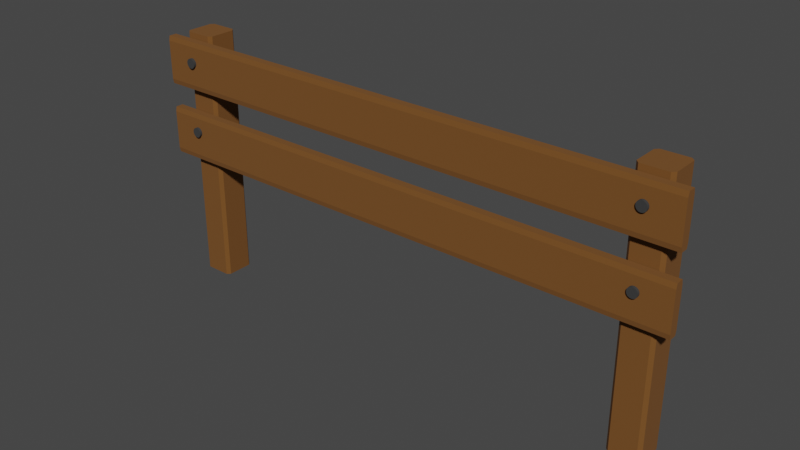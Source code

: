# Source: Fence.blend  (saved by Blender 3.2.14; exported with 4.5.12 LTS)
import bpy
from mathutils import Matrix  # noqa: F401  (used for matrix-valued properties, if any)

bpy.ops.wm.read_factory_settings(use_empty=True)
scene = bpy.context.scene
scene.name = 'Scene'

# ---- collections
col_collection = bpy.data.collections.new('Collection'); scene.collection.children.link(col_collection)

# ---- materials (node trees are filled in below, after node groups)
mat_wood = bpy.data.materials.new('Wood')
mat_wood.use_transparent_shadow = False
mat_nails = bpy.data.materials.new('Nails')
mat_nails.alpha_threshold = 0.0
mat_nails.use_transparent_shadow = False
mat_nails.line_color = (0.0, 0.0, 0.0, 1.0)

# ---- material node trees
mat_wood.use_nodes = True; mat_wood.node_tree.nodes.clear()
_N = mat_wood.node_tree.nodes; _L = mat_wood.node_tree.links
n0 = _N.new('ShaderNodeBsdfPrincipled'); n0.name = 'Principled BSDF'; n0.location = (10, 300)
n0.distribution = 'GGX'
n0.subsurface_method = 'RANDOM_WALK_SKIN'
n0.inputs[0].default_value = (0.1758, 0.06944, 0.01253, 1.0)
n0.inputs[2].default_value = 1.0
n0.inputs[3].default_value = 1.45
n0.inputs[27].default_value = (0.0, 0.0, 0.0, 1.0)
n0.inputs[28].default_value = 1.0
n1 = _N.new('ShaderNodeOutputMaterial'); n1.name = 'Material Output'; n1.location = (300, 300)
_L.new(n0.outputs[0], n1.inputs[0])
n1.is_active_output = True
mat_nails.use_nodes = True; mat_nails.node_tree.nodes.clear()
_N = mat_nails.node_tree.nodes; _L = mat_nails.node_tree.links
n0 = _N.new('ShaderNodeOutputMaterial'); n0.name = 'Material Output'; n0.location = (300, 300)
n1 = _N.new('ShaderNodeBsdfPrincipled'); n1.name = 'Principled BSDF'; n1.location = (10, 300)
n1.distribution = 'GGX'
n1.subsurface_method = 'RANDOM_WALK_SKIN'
n1.inputs[0].default_value = (0.03741, 0.03741, 0.03741, 1.0)
n1.inputs[2].default_value = 1.0
n1.inputs[3].default_value = 1.45
n1.inputs[27].default_value = (0.0, 0.0, 0.0, 1.0)
n1.inputs[28].default_value = 1.0
_L.new(n1.outputs[0], n0.inputs[0])
n0.is_active_output = True

# ---- world
world_world = bpy.data.worlds.new('World'); scene.world = world_world
world_world.use_nodes = True; world_world.node_tree.nodes.clear()
_N = world_world.node_tree.nodes; _L = world_world.node_tree.links
n0 = _N.new('ShaderNodeOutputWorld'); n0.name = 'World Output'; n0.location = (300, 300)
n1 = _N.new('ShaderNodeBackground'); n1.name = 'Background'; n1.location = (10, 300)
n1.inputs[0].default_value = (0.05088, 0.05088, 0.05088, 1.0)
_L.new(n1.outputs[0], n0.inputs[0])
n0.is_active_output = True
world_world.color = (0.05088, 0.05088, 0.05088)
world_world.use_sun_shadow = False
world_world.sun_shadow_jitter_overblur = 0.0

# ---- meshes
me_cube_001 = bpy.data.meshes.new('Cube.001')
me_cube_001.from_pydata([(-1.6, -2.0, -16.0), (-2.0, -1.6, -16.0), (-2.0, -1.6, 16.0), (-1.6, -2.0, 16.0), (-2.0, 1.6, -16.0), (-1.6, 2.0, -16.0), (-1.6, 2.0, 16.0), (-2.0, 1.6, 16.0), (2.0, -1.6, -16.0), (1.6, -2.0, -16.0), (1.6, -2.0, 16.0), (2.0, -1.6, 16.0), (1.6, 2.0, -16.0), (2.0, 1.6, -16.0), (2.0, 1.6, 16.0), (1.6, 2.0, 16.0)], [], [(9, 10, 3, 0), (13, 14, 11, 8), (14, 15, 6, 7, 2, 3, 10, 11), (1, 2, 7, 4), (5, 6, 15, 12), (0, 3, 2, 1), (6, 5, 4, 7), (14, 13, 12, 15), (10, 9, 8, 11), (4, 5, 12, 13, 8, 9, 0, 1)])
_uv = me_cube_001.uv_layers.new(name='UVMap')
_uv.uv.foreach_set('vector', [0.375, 0.775, 0.625, 0.775, 0.625, 0.975, 0.375, 0.975, 0.375, 0.525, 0.625, 0.525, 0.625, 0.725, 0.375, 0.725, 0.625, 0.525, 0.65, 0.5, 0.85, 0.5, 0.875, 0.525, 0.875, 0.725, 0.85, 0.75, 0.65, 0.75, 0.625, 0.725, 0.375, 0.025, 0.625, 0.025, 0.625, 0.225, 0.375, 0.225, 0.375, 0.275, 0.625, 0.275, 0.625, 0.475, 0.375, 0.475, 0.375, 0.0, 0.625, 0.0, 0.625, 0.025, 0.375, 0.025, 0.625, 0.275, 0.375, 0.275, 0.375, 0.225, 0.625, 0.225, 0.625, 0.525, 0.375, 0.525, 0.375, 0.475, 0.625, 0.475, 0.625, 0.775, 0.375, 0.775, 0.375, 0.725, 0.625, 0.725, 0.125, 0.525, 0.15, 0.5, 0.35, 0.5, 0.375, 0.525, 0.375, 0.725, 0.35, 0.75, 0.15, 0.75, 0.125, 0.725])
me_cube_001.materials.append(mat_wood)
me_cube_001.update()
me_cube_002 = bpy.data.meshes.new('Cube.002')
me_cube_002.from_pydata([(-1.6, -2.0, -16.0), (-2.0, -1.6, -16.0), (-2.0, -1.6, 16.0), (-1.6, -2.0, 16.0), (-2.0, 1.6, -16.0), (-1.6, 2.0, -16.0), (-1.6, 2.0, 16.0), (-2.0, 1.6, 16.0), (2.0, -1.6, -16.0), (1.6, -2.0, -16.0), (1.6, -2.0, 16.0), (2.0, -1.6, 16.0), (1.6, 2.0, -16.0), (2.0, 1.6, -16.0), (2.0, 1.6, 16.0), (1.6, 2.0, 16.0)], [], [(9, 10, 3, 0), (13, 14, 11, 8), (14, 15, 6, 7, 2, 3, 10, 11), (1, 2, 7, 4), (5, 6, 15, 12), (0, 3, 2, 1), (6, 5, 4, 7), (14, 13, 12, 15), (10, 9, 8, 11), (4, 5, 12, 13, 8, 9, 0, 1)])
_uv = me_cube_002.uv_layers.new(name='UVMap')
_uv.uv.foreach_set('vector', [0.375, 0.775, 0.625, 0.775, 0.625, 0.975, 0.375, 0.975, 0.375, 0.525, 0.625, 0.525, 0.625, 0.725, 0.375, 0.725, 0.625, 0.525, 0.65, 0.5, 0.85, 0.5, 0.875, 0.525, 0.875, 0.725, 0.85, 0.75, 0.65, 0.75, 0.625, 0.725, 0.375, 0.025, 0.625, 0.025, 0.625, 0.225, 0.375, 0.225, 0.375, 0.275, 0.625, 0.275, 0.625, 0.475, 0.375, 0.475, 0.375, 0.0, 0.625, 0.0, 0.625, 0.025, 0.375, 0.025, 0.625, 0.275, 0.375, 0.275, 0.375, 0.225, 0.625, 0.225, 0.625, 0.525, 0.375, 0.525, 0.375, 0.475, 0.625, 0.475, 0.625, 0.775, 0.375, 0.775, 0.375, 0.725, 0.625, 0.725, 0.125, 0.525, 0.15, 0.5, 0.35, 0.5, 0.375, 0.525, 0.375, 0.725, 0.35, 0.75, 0.15, 0.75, 0.125, 0.725])
me_cube_002.materials.append(mat_wood)
me_cube_002.update()
me_cube_003 = bpy.data.meshes.new('Cube.003')
me_cube_003.from_pydata([(-34.0, -0.6, 2.4), (-34.0, -0.48, 3.0), (34.0, -0.48, 3.0), (34.0, -0.6, 2.4), (-34.0, 0.48, 3.0), (-34.0, 0.6, 2.4), (34.0, 0.6, 2.4), (34.0, 0.48, 3.0), (-34.0, -0.48, -3.0), (-34.0, -0.6, -2.4), (34.0, -0.6, -2.4), (34.0, -0.48, -3.0), (-34.0, 0.6, -2.4), (-34.0, 0.48, -3.0), (34.0, 0.48, -3.0), (34.0, 0.6, -2.4)], [], [(9, 10, 3, 0), (13, 14, 11, 8), (14, 15, 6, 7, 2, 3, 10, 11), (1, 2, 7, 4), (5, 6, 15, 12), (0, 3, 2, 1), (6, 5, 4, 7), (14, 13, 12, 15), (10, 9, 8, 11), (4, 5, 12, 13, 8, 9, 0, 1)])
_uv = me_cube_003.uv_layers.new(name='UVMap')
_uv.uv.foreach_set('vector', [0.375, 0.775, 0.625, 0.775, 0.625, 0.975, 0.375, 0.975, 0.375, 0.525, 0.625, 0.525, 0.625, 0.725, 0.375, 0.725, 0.625, 0.525, 0.65, 0.5, 0.85, 0.5, 0.875, 0.525, 0.875, 0.725, 0.85, 0.75, 0.65, 0.75, 0.625, 0.725, 0.375, 0.025, 0.625, 0.025, 0.625, 0.225, 0.375, 0.225, 0.375, 0.275, 0.625, 0.275, 0.625, 0.475, 0.375, 0.475, 0.375, 0.0, 0.625, 0.0, 0.625, 0.025, 0.375, 0.025, 0.625, 0.275, 0.375, 0.275, 0.375, 0.225, 0.625, 0.225, 0.625, 0.525, 0.375, 0.525, 0.375, 0.475, 0.625, 0.475, 0.625, 0.775, 0.375, 0.775, 0.375, 0.725, 0.625, 0.725, 0.125, 0.525, 0.15, 0.5, 0.35, 0.5, 0.375, 0.525, 0.375, 0.725, 0.35, 0.75, 0.15, 0.75, 0.125, 0.725])
me_cube_003.materials.append(mat_wood)
me_cube_003.update()
me_cube_004 = bpy.data.meshes.new('Cube.004')
me_cube_004.from_pydata([(-34.0, -0.6, 2.4), (-34.0, -0.48, 3.0), (34.0, -0.48, 3.0), (34.0, -0.6, 2.4), (-34.0, 0.48, 3.0), (-34.0, 0.6, 2.4), (34.0, 0.6, 2.4), (34.0, 0.48, 3.0), (-34.0, -0.48, -3.0), (-34.0, -0.6, -2.4), (34.0, -0.6, -2.4), (34.0, -0.48, -3.0), (-34.0, 0.6, -2.4), (-34.0, 0.48, -3.0), (34.0, 0.48, -3.0), (34.0, 0.6, -2.4), (-30.63, -0.6, 2.4), (-29.14, -0.6, 2.4), (6.8, -0.6, 2.4), (20.4, -0.6, 2.4), (20.4, -0.6, -2.4), (6.8, -0.6, -2.4), (-29.14, -0.6, -2.4), (-30.63, -0.6, -2.4)], [], [(20, 10, 3, 19), (13, 14, 11, 8), (14, 15, 6, 7, 2, 3, 10, 11), (1, 2, 7, 4), (5, 6, 15, 12), (0, 16, 17, 18, 19, 3, 2, 1), (6, 5, 4, 7), (14, 13, 12, 15), (10, 20, 21, 22, 23, 9, 8, 11), (4, 5, 12, 13, 8, 9, 0, 1), (9, 23, 16, 0), (23, 22, 17, 16), (22, 21, 18, 17), (21, 20, 19, 18)])
_uv = me_cube_004.uv_layers.new(name='UVMap')
_uv.uv.foreach_set('vector', [0.575, 0.775, 0.625, 0.775, 0.625, 0.975, 0.575, 0.975, 0.375, 0.525, 0.625, 0.525, 0.625, 0.725, 0.375, 0.725, 0.625, 0.525, 0.65, 0.5, 0.85, 0.5, 0.875, 0.525, 0.875, 0.725, 0.85, 0.75, 0.65, 0.75, 0.625, 0.725, 0.375, 0.025, 0.625, 0.025, 0.625, 0.225, 0.375, 0.225, 0.375, 0.275, 0.625, 0.275, 0.625, 0.475, 0.375, 0.475, 0.375, 0.0, 0.3874, 0.0, 0.3929, 0.0, 0.525, 0.0, 0.575, 0.0, 0.625, 0.0, 0.625, 0.025, 0.375, 0.025, 0.625, 0.275, 0.375, 0.275, 0.375, 0.225, 0.625, 0.225, 0.625, 0.525, 0.375, 0.525, 0.375, 0.475, 0.625, 0.475, 0.625, 0.775, 0.575, 0.775, 0.525, 0.775, 0.3929, 0.775, 0.3874, 0.775, 0.375, 0.775, 0.375, 0.725, 0.625, 0.725, 0.125, 0.525, 0.15, 0.5, 0.35, 0.5, 0.375, 0.525, 0.375, 0.725, 0.35, 0.75, 0.15, 0.75, 0.125, 0.725, 0.375, 0.775, 0.3874, 0.775, 0.3874, 0.975, 0.375, 0.975, 0.3874, 0.775, 0.3929, 0.775, 0.3929, 0.975, 0.3874, 0.975, 0.3929, 0.775, 0.525, 0.775, 0.525, 0.975, 0.3929, 0.975, 0.525, 0.775, 0.575, 0.775, 0.575, 0.975, 0.525, 0.975])
me_cube_004.materials.append(mat_wood)
me_cube_004.update()
me_cylinder = bpy.data.meshes.new('Cylinder')
me_cylinder.from_pydata([(-1.762e-18, 0.6113, 0.6113), (2.732e-16, -0.6113, 0.6113), (0.1192, 0.6113, 0.5995), (0.1192, -0.6113, 0.5995), (0.2339, 0.6113, 0.5647), (0.2339, -0.6113, 0.5647), (0.3396, 0.6113, 0.5082), (0.3396, -0.6113, 0.5082), (0.4322, 0.6113, 0.4322), (0.4322, -0.6113, 0.4322), (0.5082, 0.6113, 0.3396), (0.5082, -0.6113, 0.3396), (0.5647, 0.6113, 0.2339), (0.5647, -0.6113, 0.2339), (0.5995, 0.6113, 0.1192), (0.5995, -0.6113, 0.1192), (0.6113, 0.6113, 0.0), (0.6113, -0.6113, -5.344e-08), (0.5995, 0.6113, -0.1192), (0.5995, -0.6113, -0.1192), (0.5647, 0.6113, -0.2339), (0.5647, -0.6113, -0.2339), (0.5082, 0.6113, -0.3396), (0.5082, -0.6113, -0.3396), (0.4322, 0.6113, -0.4322), (0.4322, -0.6113, -0.4322), (0.3396, 0.6113, -0.5082), (0.3396, -0.6113, -0.5082), (0.2339, 0.6113, -0.5647), (0.2339, -0.6113, -0.5647), (0.1192, 0.6113, -0.5995), (0.1192, -0.6113, -0.5995), (-5.344e-08, 0.6113, -0.6113), (-5.344e-08, -0.6113, -0.6113), (-0.1192, 0.6113, -0.5995), (-0.1192, -0.6113, -0.5995), (-0.2339, 0.6113, -0.5647), (-0.2339, -0.6113, -0.5647), (-0.3396, 0.6113, -0.5082), (-0.3396, -0.6113, -0.5082), (-0.4322, 0.6113, -0.4322), (-0.4322, -0.6113, -0.4322), (-0.5082, 0.6113, -0.3396), (-0.5082, -0.6113, -0.3396), (-0.5647, 0.6113, -0.2339), (-0.5647, -0.6113, -0.2339), (-0.5995, 0.6113, -0.1192), (-0.5995, -0.6113, -0.1192), (-0.6113, 0.6113, 3.401e-08), (-0.6113, -0.6113, -1.943e-08), (-0.5995, 0.6113, 0.1192), (-0.5995, -0.6113, 0.1192), (-0.5647, 0.6113, 0.2339), (-0.5647, -0.6113, 0.2339), (-0.5082, 0.6113, 0.3396), (-0.5082, -0.6113, 0.3396), (-0.4322, 0.6113, 0.4322), (-0.4322, -0.6113, 0.4322), (-0.3396, 0.6113, 0.5082), (-0.3396, -0.6113, 0.5082), (-0.2339, 0.6113, 0.5647), (-0.2339, -0.6113, 0.5647), (-0.1192, 0.6113, 0.5995), (-0.1192, -0.6113, 0.5995)], [], [(0, 1, 3, 2), (2, 3, 5, 4), (4, 5, 7, 6), (6, 7, 9, 8), (8, 9, 11, 10), (10, 11, 13, 12), (12, 13, 15, 14), (14, 15, 17, 16), (16, 17, 19, 18), (18, 19, 21, 20), (20, 21, 23, 22), (22, 23, 25, 24), (24, 25, 27, 26), (26, 27, 29, 28), (28, 29, 31, 30), (30, 31, 33, 32), (32, 33, 35, 34), (34, 35, 37, 36), (36, 37, 39, 38), (38, 39, 41, 40), (40, 41, 43, 42), (42, 43, 45, 44), (44, 45, 47, 46), (46, 47, 49, 48), (48, 49, 51, 50), (50, 51, 53, 52), (52, 53, 55, 54), (54, 55, 57, 56), (56, 57, 59, 58), (58, 59, 61, 60), (3, 1, 63, 61, 59, 57, 55, 53, 51, 49, 47, 45, 43, 41, 39, 37, 35, 33, 31, 29, 27, 25, 23, 21, 19, 17, 15, 13, 11, 9, 7, 5), (60, 61, 63, 62), (62, 63, 1, 0), (0, 2, 4, 6, 8, 10, 12, 14, 16, 18, 20, 22, 24, 26, 28, 30, 32, 34, 36, 38, 40, 42, 44, 46, 48, 50, 52, 54, 56, 58, 60, 62)])
_uv = me_cylinder.uv_layers.new(name='UVMap')
_uv.uv.foreach_set('vector', [1.0, 0.5, 1.0, 1.0, 0.9688, 1.0, 0.9688, 0.5, 0.9688, 0.5, 0.9688, 1.0, 0.9375, 1.0, 0.9375, 0.5, 0.9375, 0.5, 0.9375, 1.0, 0.9062, 1.0, 0.9062, 0.5, 0.9062, 0.5, 0.9062, 1.0, 0.875, 1.0, 0.875, 0.5, 0.875, 0.5, 0.875, 1.0, 0.8438, 1.0, 0.8438, 0.5, 0.8438, 0.5, 0.8438, 1.0, 0.8125, 1.0, 0.8125, 0.5, 0.8125, 0.5, 0.8125, 1.0, 0.7812, 1.0, 0.7812, 0.5, 0.7812, 0.5, 0.7812, 1.0, 0.75, 1.0, 0.75, 0.5, 0.75, 0.5, 0.75, 1.0, 0.7188, 1.0, 0.7188, 0.5, 0.7188, 0.5, 0.7188, 1.0, 0.6875, 1.0, 0.6875, 0.5, 0.6875, 0.5, 0.6875, 1.0, 0.6562, 1.0, 0.6562, 0.5, 0.6562, 0.5, 0.6562, 1.0, 0.625, 1.0, 0.625, 0.5, 0.625, 0.5, 0.625, 1.0, 0.5938, 1.0, 0.5938, 0.5, 0.5938, 0.5, 0.5938, 1.0, 0.5625, 1.0, 0.5625, 0.5, 0.5625, 0.5, 0.5625, 1.0, 0.5312, 1.0, 0.5312, 0.5, 0.5312, 0.5, 0.5312, 1.0, 0.5, 1.0, 0.5, 0.5, 0.5, 0.5, 0.5, 1.0, 0.4688, 1.0, 0.4688, 0.5, 0.4688, 0.5, 0.4688, 1.0, 0.4375, 1.0, 0.4375, 0.5, 0.4375, 0.5, 0.4375, 1.0, 0.4062, 1.0, 0.4062, 0.5, 0.4062, 0.5, 0.4062, 1.0, 0.375, 1.0, 0.375, 0.5, 0.375, 0.5, 0.375, 1.0, 0.3438, 1.0, 0.3438, 0.5, 0.3438, 0.5, 0.3438, 1.0, 0.3125, 1.0, 0.3125, 0.5, 0.3125, 0.5, 0.3125, 1.0, 0.2812, 1.0, 0.2812, 0.5, 0.2812, 0.5, 0.2812, 1.0, 0.25, 1.0, 0.25, 0.5, 0.25, 0.5, 0.25, 1.0, 0.2188, 1.0, 0.2188, 0.5, 0.2188, 0.5, 0.2188, 1.0, 0.1875, 1.0, 0.1875, 0.5, 0.1875, 0.5, 0.1875, 1.0, 0.1562, 1.0, 0.1562, 0.5, 0.1562, 0.5, 0.1562, 1.0, 0.125, 1.0, 0.125, 0.5, 0.125, 0.5, 0.125, 1.0, 0.09375, 1.0, 0.09375, 0.5, 0.09375, 0.5, 0.09375, 1.0, 0.0625, 1.0, 0.0625, 0.5, 0.2968, 0.4854, 0.25, 0.49, 0.2032, 0.4854, 0.1582, 0.4717, 0.1167, 0.4496, 0.08029, 0.4197, 0.05045, 0.3833, 0.02827, 0.3418, 0.01461, 0.2968, 0.01, 0.25, 0.01461, 0.2032, 0.02827, 0.1582, 0.05045, 0.1167, 0.08029, 0.08029, 0.1167, 0.05045, 0.1582, 0.02827, 0.2032, 0.01461, 0.25, 0.01, 0.2968, 0.01461, 0.3418, 0.02827, 0.3833, 0.05045, 0.4197, 0.08029, 0.4496, 0.1167, 0.4717, 0.1582, 0.4854, 0.2032, 0.49, 0.25, 0.4854, 0.2968, 0.4717, 0.3418, 0.4496, 0.3833, 0.4197, 0.4197, 0.3833, 0.4496, 0.3418, 0.4717, 0.0625, 0.5, 0.0625, 1.0, 0.03125, 1.0, 0.03125, 0.5, 0.03125, 0.5, 0.03125, 1.0, 0.0, 1.0, 0.0, 0.5, 0.75, 0.49, 0.7968, 0.4854, 0.8418, 0.4717, 0.8833, 0.4496, 0.9197, 0.4197, 0.9496, 0.3833, 0.9717, 0.3418, 0.9854, 0.2968, 0.99, 0.25, 0.9854, 0.2032, 0.9717, 0.1582, 0.9496, 0.1167, 0.9197, 0.08029, 0.8833, 0.05045, 0.8418, 0.02827, 0.7968, 0.01461, 0.75, 0.01, 0.7032, 0.01461, 0.6582, 0.02827, 0.6167, 0.05045, 0.5803, 0.08029, 0.5504, 0.1167, 0.5283, 0.1582, 0.5146, 0.2032, 0.51, 0.25, 0.5146, 0.2968, 0.5283, 0.3418, 0.5504, 0.3833, 0.5803, 0.4197, 0.6167, 0.4496, 0.6582, 0.4717, 0.7032, 0.4854])
me_cylinder.materials.append(mat_nails)
me_cylinder.update()
me_cylinder_001 = bpy.data.meshes.new('Cylinder.001')
me_cylinder_001.from_pydata([(-1.762e-18, 0.6113, 0.6113), (2.732e-16, -0.6113, 0.6113), (0.1192, 0.6113, 0.5995), (0.1192, -0.6113, 0.5995), (0.2339, 0.6113, 0.5647), (0.2339, -0.6113, 0.5647), (0.3396, 0.6113, 0.5082), (0.3396, -0.6113, 0.5082), (0.4322, 0.6113, 0.4322), (0.4322, -0.6113, 0.4322), (0.5082, 0.6113, 0.3396), (0.5082, -0.6113, 0.3396), (0.5647, 0.6113, 0.2339), (0.5647, -0.6113, 0.2339), (0.5995, 0.6113, 0.1192), (0.5995, -0.6113, 0.1192), (0.6113, 0.6113, 0.0), (0.6113, -0.6113, -5.344e-08), (0.5995, 0.6113, -0.1192), (0.5995, -0.6113, -0.1192), (0.5647, 0.6113, -0.2339), (0.5647, -0.6113, -0.2339), (0.5082, 0.6113, -0.3396), (0.5082, -0.6113, -0.3396), (0.4322, 0.6113, -0.4322), (0.4322, -0.6113, -0.4322), (0.3396, 0.6113, -0.5082), (0.3396, -0.6113, -0.5082), (0.2339, 0.6113, -0.5647), (0.2339, -0.6113, -0.5647), (0.1192, 0.6113, -0.5995), (0.1192, -0.6113, -0.5995), (-5.344e-08, 0.6113, -0.6113), (-5.344e-08, -0.6113, -0.6113), (-0.1192, 0.6113, -0.5995), (-0.1192, -0.6113, -0.5995), (-0.2339, 0.6113, -0.5647), (-0.2339, -0.6113, -0.5647), (-0.3396, 0.6113, -0.5082), (-0.3396, -0.6113, -0.5082), (-0.4322, 0.6113, -0.4322), (-0.4322, -0.6113, -0.4322), (-0.5082, 0.6113, -0.3396), (-0.5082, -0.6113, -0.3396), (-0.5647, 0.6113, -0.2339), (-0.5647, -0.6113, -0.2339), (-0.5995, 0.6113, -0.1192), (-0.5995, -0.6113, -0.1192), (-0.6113, 0.6113, 3.401e-08), (-0.6113, -0.6113, -1.943e-08), (-0.5995, 0.6113, 0.1192), (-0.5995, -0.6113, 0.1192), (-0.5647, 0.6113, 0.2339), (-0.5647, -0.6113, 0.2339), (-0.5082, 0.6113, 0.3396), (-0.5082, -0.6113, 0.3396), (-0.4322, 0.6113, 0.4322), (-0.4322, -0.6113, 0.4322), (-0.3396, 0.6113, 0.5082), (-0.3396, -0.6113, 0.5082), (-0.2339, 0.6113, 0.5647), (-0.2339, -0.6113, 0.5647), (-0.1192, 0.6113, 0.5995), (-0.1192, -0.6113, 0.5995)], [], [(0, 1, 3, 2), (2, 3, 5, 4), (4, 5, 7, 6), (6, 7, 9, 8), (8, 9, 11, 10), (10, 11, 13, 12), (12, 13, 15, 14), (14, 15, 17, 16), (16, 17, 19, 18), (18, 19, 21, 20), (20, 21, 23, 22), (22, 23, 25, 24), (24, 25, 27, 26), (26, 27, 29, 28), (28, 29, 31, 30), (30, 31, 33, 32), (32, 33, 35, 34), (34, 35, 37, 36), (36, 37, 39, 38), (38, 39, 41, 40), (40, 41, 43, 42), (42, 43, 45, 44), (44, 45, 47, 46), (46, 47, 49, 48), (48, 49, 51, 50), (50, 51, 53, 52), (52, 53, 55, 54), (54, 55, 57, 56), (56, 57, 59, 58), (58, 59, 61, 60), (3, 1, 63, 61, 59, 57, 55, 53, 51, 49, 47, 45, 43, 41, 39, 37, 35, 33, 31, 29, 27, 25, 23, 21, 19, 17, 15, 13, 11, 9, 7, 5), (60, 61, 63, 62), (62, 63, 1, 0), (0, 2, 4, 6, 8, 10, 12, 14, 16, 18, 20, 22, 24, 26, 28, 30, 32, 34, 36, 38, 40, 42, 44, 46, 48, 50, 52, 54, 56, 58, 60, 62)])
_uv = me_cylinder_001.uv_layers.new(name='UVMap')
_uv.uv.foreach_set('vector', [1.0, 0.5, 1.0, 1.0, 0.9688, 1.0, 0.9688, 0.5, 0.9688, 0.5, 0.9688, 1.0, 0.9375, 1.0, 0.9375, 0.5, 0.9375, 0.5, 0.9375, 1.0, 0.9062, 1.0, 0.9062, 0.5, 0.9062, 0.5, 0.9062, 1.0, 0.875, 1.0, 0.875, 0.5, 0.875, 0.5, 0.875, 1.0, 0.8438, 1.0, 0.8438, 0.5, 0.8438, 0.5, 0.8438, 1.0, 0.8125, 1.0, 0.8125, 0.5, 0.8125, 0.5, 0.8125, 1.0, 0.7812, 1.0, 0.7812, 0.5, 0.7812, 0.5, 0.7812, 1.0, 0.75, 1.0, 0.75, 0.5, 0.75, 0.5, 0.75, 1.0, 0.7188, 1.0, 0.7188, 0.5, 0.7188, 0.5, 0.7188, 1.0, 0.6875, 1.0, 0.6875, 0.5, 0.6875, 0.5, 0.6875, 1.0, 0.6562, 1.0, 0.6562, 0.5, 0.6562, 0.5, 0.6562, 1.0, 0.625, 1.0, 0.625, 0.5, 0.625, 0.5, 0.625, 1.0, 0.5938, 1.0, 0.5938, 0.5, 0.5938, 0.5, 0.5938, 1.0, 0.5625, 1.0, 0.5625, 0.5, 0.5625, 0.5, 0.5625, 1.0, 0.5312, 1.0, 0.5312, 0.5, 0.5312, 0.5, 0.5312, 1.0, 0.5, 1.0, 0.5, 0.5, 0.5, 0.5, 0.5, 1.0, 0.4688, 1.0, 0.4688, 0.5, 0.4688, 0.5, 0.4688, 1.0, 0.4375, 1.0, 0.4375, 0.5, 0.4375, 0.5, 0.4375, 1.0, 0.4062, 1.0, 0.4062, 0.5, 0.4062, 0.5, 0.4062, 1.0, 0.375, 1.0, 0.375, 0.5, 0.375, 0.5, 0.375, 1.0, 0.3438, 1.0, 0.3438, 0.5, 0.3438, 0.5, 0.3438, 1.0, 0.3125, 1.0, 0.3125, 0.5, 0.3125, 0.5, 0.3125, 1.0, 0.2812, 1.0, 0.2812, 0.5, 0.2812, 0.5, 0.2812, 1.0, 0.25, 1.0, 0.25, 0.5, 0.25, 0.5, 0.25, 1.0, 0.2188, 1.0, 0.2188, 0.5, 0.2188, 0.5, 0.2188, 1.0, 0.1875, 1.0, 0.1875, 0.5, 0.1875, 0.5, 0.1875, 1.0, 0.1562, 1.0, 0.1562, 0.5, 0.1562, 0.5, 0.1562, 1.0, 0.125, 1.0, 0.125, 0.5, 0.125, 0.5, 0.125, 1.0, 0.09375, 1.0, 0.09375, 0.5, 0.09375, 0.5, 0.09375, 1.0, 0.0625, 1.0, 0.0625, 0.5, 0.2968, 0.4854, 0.25, 0.49, 0.2032, 0.4854, 0.1582, 0.4717, 0.1167, 0.4496, 0.08029, 0.4197, 0.05045, 0.3833, 0.02827, 0.3418, 0.01461, 0.2968, 0.01, 0.25, 0.01461, 0.2032, 0.02827, 0.1582, 0.05045, 0.1167, 0.08029, 0.08029, 0.1167, 0.05045, 0.1582, 0.02827, 0.2032, 0.01461, 0.25, 0.01, 0.2968, 0.01461, 0.3418, 0.02827, 0.3833, 0.05045, 0.4197, 0.08029, 0.4496, 0.1167, 0.4717, 0.1582, 0.4854, 0.2032, 0.49, 0.25, 0.4854, 0.2968, 0.4717, 0.3418, 0.4496, 0.3833, 0.4197, 0.4197, 0.3833, 0.4496, 0.3418, 0.4717, 0.0625, 0.5, 0.0625, 1.0, 0.03125, 1.0, 0.03125, 0.5, 0.03125, 0.5, 0.03125, 1.0, 0.0, 1.0, 0.0, 0.5, 0.75, 0.49, 0.7968, 0.4854, 0.8418, 0.4717, 0.8833, 0.4496, 0.9197, 0.4197, 0.9496, 0.3833, 0.9717, 0.3418, 0.9854, 0.2968, 0.99, 0.25, 0.9854, 0.2032, 0.9717, 0.1582, 0.9496, 0.1167, 0.9197, 0.08029, 0.8833, 0.05045, 0.8418, 0.02827, 0.7968, 0.01461, 0.75, 0.01, 0.7032, 0.01461, 0.6582, 0.02827, 0.6167, 0.05045, 0.5803, 0.08029, 0.5504, 0.1167, 0.5283, 0.1582, 0.5146, 0.2032, 0.51, 0.25, 0.5146, 0.2968, 0.5283, 0.3418, 0.5504, 0.3833, 0.5803, 0.4197, 0.6167, 0.4496, 0.6582, 0.4717, 0.7032, 0.4854])
me_cylinder_001.materials.append(mat_nails)
me_cylinder_001.update()
me_cylinder_002 = bpy.data.meshes.new('Cylinder.002')
me_cylinder_002.from_pydata([(-1.762e-18, 0.6113, 0.6113), (2.732e-16, -0.6113, 0.6113), (0.1192, 0.6113, 0.5995), (0.1192, -0.6113, 0.5995), (0.2339, 0.6113, 0.5647), (0.2339, -0.6113, 0.5647), (0.3396, 0.6113, 0.5082), (0.3396, -0.6113, 0.5082), (0.4322, 0.6113, 0.4322), (0.4322, -0.6113, 0.4322), (0.5082, 0.6113, 0.3396), (0.5082, -0.6113, 0.3396), (0.5647, 0.6113, 0.2339), (0.5647, -0.6113, 0.2339), (0.5995, 0.6113, 0.1192), (0.5995, -0.6113, 0.1192), (0.6113, 0.6113, 0.0), (0.6113, -0.6113, -5.344e-08), (0.5995, 0.6113, -0.1192), (0.5995, -0.6113, -0.1192), (0.5647, 0.6113, -0.2339), (0.5647, -0.6113, -0.2339), (0.5082, 0.6113, -0.3396), (0.5082, -0.6113, -0.3396), (0.4322, 0.6113, -0.4322), (0.4322, -0.6113, -0.4322), (0.3396, 0.6113, -0.5082), (0.3396, -0.6113, -0.5082), (0.2339, 0.6113, -0.5647), (0.2339, -0.6113, -0.5647), (0.1192, 0.6113, -0.5995), (0.1192, -0.6113, -0.5995), (-5.344e-08, 0.6113, -0.6113), (-5.344e-08, -0.6113, -0.6113), (-0.1192, 0.6113, -0.5995), (-0.1192, -0.6113, -0.5995), (-0.2339, 0.6113, -0.5647), (-0.2339, -0.6113, -0.5647), (-0.3396, 0.6113, -0.5082), (-0.3396, -0.6113, -0.5082), (-0.4322, 0.6113, -0.4322), (-0.4322, -0.6113, -0.4322), (-0.5082, 0.6113, -0.3396), (-0.5082, -0.6113, -0.3396), (-0.5647, 0.6113, -0.2339), (-0.5647, -0.6113, -0.2339), (-0.5995, 0.6113, -0.1192), (-0.5995, -0.6113, -0.1192), (-0.6113, 0.6113, 3.401e-08), (-0.6113, -0.6113, -1.943e-08), (-0.5995, 0.6113, 0.1192), (-0.5995, -0.6113, 0.1192), (-0.5647, 0.6113, 0.2339), (-0.5647, -0.6113, 0.2339), (-0.5082, 0.6113, 0.3396), (-0.5082, -0.6113, 0.3396), (-0.4322, 0.6113, 0.4322), (-0.4322, -0.6113, 0.4322), (-0.3396, 0.6113, 0.5082), (-0.3396, -0.6113, 0.5082), (-0.2339, 0.6113, 0.5647), (-0.2339, -0.6113, 0.5647), (-0.1192, 0.6113, 0.5995), (-0.1192, -0.6113, 0.5995)], [], [(0, 1, 3, 2), (2, 3, 5, 4), (4, 5, 7, 6), (6, 7, 9, 8), (8, 9, 11, 10), (10, 11, 13, 12), (12, 13, 15, 14), (14, 15, 17, 16), (16, 17, 19, 18), (18, 19, 21, 20), (20, 21, 23, 22), (22, 23, 25, 24), (24, 25, 27, 26), (26, 27, 29, 28), (28, 29, 31, 30), (30, 31, 33, 32), (32, 33, 35, 34), (34, 35, 37, 36), (36, 37, 39, 38), (38, 39, 41, 40), (40, 41, 43, 42), (42, 43, 45, 44), (44, 45, 47, 46), (46, 47, 49, 48), (48, 49, 51, 50), (50, 51, 53, 52), (52, 53, 55, 54), (54, 55, 57, 56), (56, 57, 59, 58), (58, 59, 61, 60), (3, 1, 63, 61, 59, 57, 55, 53, 51, 49, 47, 45, 43, 41, 39, 37, 35, 33, 31, 29, 27, 25, 23, 21, 19, 17, 15, 13, 11, 9, 7, 5), (60, 61, 63, 62), (62, 63, 1, 0), (0, 2, 4, 6, 8, 10, 12, 14, 16, 18, 20, 22, 24, 26, 28, 30, 32, 34, 36, 38, 40, 42, 44, 46, 48, 50, 52, 54, 56, 58, 60, 62)])
_uv = me_cylinder_002.uv_layers.new(name='UVMap')
_uv.uv.foreach_set('vector', [1.0, 0.5, 1.0, 1.0, 0.9688, 1.0, 0.9688, 0.5, 0.9688, 0.5, 0.9688, 1.0, 0.9375, 1.0, 0.9375, 0.5, 0.9375, 0.5, 0.9375, 1.0, 0.9062, 1.0, 0.9062, 0.5, 0.9062, 0.5, 0.9062, 1.0, 0.875, 1.0, 0.875, 0.5, 0.875, 0.5, 0.875, 1.0, 0.8438, 1.0, 0.8438, 0.5, 0.8438, 0.5, 0.8438, 1.0, 0.8125, 1.0, 0.8125, 0.5, 0.8125, 0.5, 0.8125, 1.0, 0.7812, 1.0, 0.7812, 0.5, 0.7812, 0.5, 0.7812, 1.0, 0.75, 1.0, 0.75, 0.5, 0.75, 0.5, 0.75, 1.0, 0.7188, 1.0, 0.7188, 0.5, 0.7188, 0.5, 0.7188, 1.0, 0.6875, 1.0, 0.6875, 0.5, 0.6875, 0.5, 0.6875, 1.0, 0.6562, 1.0, 0.6562, 0.5, 0.6562, 0.5, 0.6562, 1.0, 0.625, 1.0, 0.625, 0.5, 0.625, 0.5, 0.625, 1.0, 0.5938, 1.0, 0.5938, 0.5, 0.5938, 0.5, 0.5938, 1.0, 0.5625, 1.0, 0.5625, 0.5, 0.5625, 0.5, 0.5625, 1.0, 0.5312, 1.0, 0.5312, 0.5, 0.5312, 0.5, 0.5312, 1.0, 0.5, 1.0, 0.5, 0.5, 0.5, 0.5, 0.5, 1.0, 0.4688, 1.0, 0.4688, 0.5, 0.4688, 0.5, 0.4688, 1.0, 0.4375, 1.0, 0.4375, 0.5, 0.4375, 0.5, 0.4375, 1.0, 0.4062, 1.0, 0.4062, 0.5, 0.4062, 0.5, 0.4062, 1.0, 0.375, 1.0, 0.375, 0.5, 0.375, 0.5, 0.375, 1.0, 0.3438, 1.0, 0.3438, 0.5, 0.3438, 0.5, 0.3438, 1.0, 0.3125, 1.0, 0.3125, 0.5, 0.3125, 0.5, 0.3125, 1.0, 0.2812, 1.0, 0.2812, 0.5, 0.2812, 0.5, 0.2812, 1.0, 0.25, 1.0, 0.25, 0.5, 0.25, 0.5, 0.25, 1.0, 0.2188, 1.0, 0.2188, 0.5, 0.2188, 0.5, 0.2188, 1.0, 0.1875, 1.0, 0.1875, 0.5, 0.1875, 0.5, 0.1875, 1.0, 0.1562, 1.0, 0.1562, 0.5, 0.1562, 0.5, 0.1562, 1.0, 0.125, 1.0, 0.125, 0.5, 0.125, 0.5, 0.125, 1.0, 0.09375, 1.0, 0.09375, 0.5, 0.09375, 0.5, 0.09375, 1.0, 0.0625, 1.0, 0.0625, 0.5, 0.2968, 0.4854, 0.25, 0.49, 0.2032, 0.4854, 0.1582, 0.4717, 0.1167, 0.4496, 0.08029, 0.4197, 0.05045, 0.3833, 0.02827, 0.3418, 0.01461, 0.2968, 0.01, 0.25, 0.01461, 0.2032, 0.02827, 0.1582, 0.05045, 0.1167, 0.08029, 0.08029, 0.1167, 0.05045, 0.1582, 0.02827, 0.2032, 0.01461, 0.25, 0.01, 0.2968, 0.01461, 0.3418, 0.02827, 0.3833, 0.05045, 0.4197, 0.08029, 0.4496, 0.1167, 0.4717, 0.1582, 0.4854, 0.2032, 0.49, 0.25, 0.4854, 0.2968, 0.4717, 0.3418, 0.4496, 0.3833, 0.4197, 0.4197, 0.3833, 0.4496, 0.3418, 0.4717, 0.0625, 0.5, 0.0625, 1.0, 0.03125, 1.0, 0.03125, 0.5, 0.03125, 0.5, 0.03125, 1.0, 0.0, 1.0, 0.0, 0.5, 0.75, 0.49, 0.7968, 0.4854, 0.8418, 0.4717, 0.8833, 0.4496, 0.9197, 0.4197, 0.9496, 0.3833, 0.9717, 0.3418, 0.9854, 0.2968, 0.99, 0.25, 0.9854, 0.2032, 0.9717, 0.1582, 0.9496, 0.1167, 0.9197, 0.08029, 0.8833, 0.05045, 0.8418, 0.02827, 0.7968, 0.01461, 0.75, 0.01, 0.7032, 0.01461, 0.6582, 0.02827, 0.6167, 0.05045, 0.5803, 0.08029, 0.5504, 0.1167, 0.5283, 0.1582, 0.5146, 0.2032, 0.51, 0.25, 0.5146, 0.2968, 0.5283, 0.3418, 0.5504, 0.3833, 0.5803, 0.4197, 0.6167, 0.4496, 0.6582, 0.4717, 0.7032, 0.4854])
me_cylinder_002.materials.append(mat_nails)
me_cylinder_002.update()
me_cylinder_003 = bpy.data.meshes.new('Cylinder.003')
me_cylinder_003.from_pydata([(-1.762e-18, 0.6113, 0.6113), (2.732e-16, -0.6113, 0.6113), (0.1192, 0.6113, 0.5995), (0.1192, -0.6113, 0.5995), (0.2339, 0.6113, 0.5647), (0.2339, -0.6113, 0.5647), (0.3396, 0.6113, 0.5082), (0.3396, -0.6113, 0.5082), (0.4322, 0.6113, 0.4322), (0.4322, -0.6113, 0.4322), (0.5082, 0.6113, 0.3396), (0.5082, -0.6113, 0.3396), (0.5647, 0.6113, 0.2339), (0.5647, -0.6113, 0.2339), (0.5995, 0.6113, 0.1192), (0.5995, -0.6113, 0.1192), (0.6113, 0.6113, 0.0), (0.6113, -0.6113, -5.344e-08), (0.5995, 0.6113, -0.1192), (0.5995, -0.6113, -0.1192), (0.5647, 0.6113, -0.2339), (0.5647, -0.6113, -0.2339), (0.5082, 0.6113, -0.3396), (0.5082, -0.6113, -0.3396), (0.4322, 0.6113, -0.4322), (0.4322, -0.6113, -0.4322), (0.3396, 0.6113, -0.5082), (0.3396, -0.6113, -0.5082), (0.2339, 0.6113, -0.5647), (0.2339, -0.6113, -0.5647), (0.1192, 0.6113, -0.5995), (0.1192, -0.6113, -0.5995), (-5.344e-08, 0.6113, -0.6113), (-5.344e-08, -0.6113, -0.6113), (-0.1192, 0.6113, -0.5995), (-0.1192, -0.6113, -0.5995), (-0.2339, 0.6113, -0.5647), (-0.2339, -0.6113, -0.5647), (-0.3396, 0.6113, -0.5082), (-0.3396, -0.6113, -0.5082), (-0.4322, 0.6113, -0.4322), (-0.4322, -0.6113, -0.4322), (-0.5082, 0.6113, -0.3396), (-0.5082, -0.6113, -0.3396), (-0.5647, 0.6113, -0.2339), (-0.5647, -0.6113, -0.2339), (-0.5995, 0.6113, -0.1192), (-0.5995, -0.6113, -0.1192), (-0.6113, 0.6113, 3.401e-08), (-0.6113, -0.6113, -1.943e-08), (-0.5995, 0.6113, 0.1192), (-0.5995, -0.6113, 0.1192), (-0.5647, 0.6113, 0.2339), (-0.5647, -0.6113, 0.2339), (-0.5082, 0.6113, 0.3396), (-0.5082, -0.6113, 0.3396), (-0.4322, 0.6113, 0.4322), (-0.4322, -0.6113, 0.4322), (-0.3396, 0.6113, 0.5082), (-0.3396, -0.6113, 0.5082), (-0.2339, 0.6113, 0.5647), (-0.2339, -0.6113, 0.5647), (-0.1192, 0.6113, 0.5995), (-0.1192, -0.6113, 0.5995)], [], [(0, 1, 3, 2), (2, 3, 5, 4), (4, 5, 7, 6), (6, 7, 9, 8), (8, 9, 11, 10), (10, 11, 13, 12), (12, 13, 15, 14), (14, 15, 17, 16), (16, 17, 19, 18), (18, 19, 21, 20), (20, 21, 23, 22), (22, 23, 25, 24), (24, 25, 27, 26), (26, 27, 29, 28), (28, 29, 31, 30), (30, 31, 33, 32), (32, 33, 35, 34), (34, 35, 37, 36), (36, 37, 39, 38), (38, 39, 41, 40), (40, 41, 43, 42), (42, 43, 45, 44), (44, 45, 47, 46), (46, 47, 49, 48), (48, 49, 51, 50), (50, 51, 53, 52), (52, 53, 55, 54), (54, 55, 57, 56), (56, 57, 59, 58), (58, 59, 61, 60), (3, 1, 63, 61, 59, 57, 55, 53, 51, 49, 47, 45, 43, 41, 39, 37, 35, 33, 31, 29, 27, 25, 23, 21, 19, 17, 15, 13, 11, 9, 7, 5), (60, 61, 63, 62), (62, 63, 1, 0), (0, 2, 4, 6, 8, 10, 12, 14, 16, 18, 20, 22, 24, 26, 28, 30, 32, 34, 36, 38, 40, 42, 44, 46, 48, 50, 52, 54, 56, 58, 60, 62)])
_uv = me_cylinder_003.uv_layers.new(name='UVMap')
_uv.uv.foreach_set('vector', [1.0, 0.5, 1.0, 1.0, 0.9688, 1.0, 0.9688, 0.5, 0.9688, 0.5, 0.9688, 1.0, 0.9375, 1.0, 0.9375, 0.5, 0.9375, 0.5, 0.9375, 1.0, 0.9062, 1.0, 0.9062, 0.5, 0.9062, 0.5, 0.9062, 1.0, 0.875, 1.0, 0.875, 0.5, 0.875, 0.5, 0.875, 1.0, 0.8438, 1.0, 0.8438, 0.5, 0.8438, 0.5, 0.8438, 1.0, 0.8125, 1.0, 0.8125, 0.5, 0.8125, 0.5, 0.8125, 1.0, 0.7812, 1.0, 0.7812, 0.5, 0.7812, 0.5, 0.7812, 1.0, 0.75, 1.0, 0.75, 0.5, 0.75, 0.5, 0.75, 1.0, 0.7188, 1.0, 0.7188, 0.5, 0.7188, 0.5, 0.7188, 1.0, 0.6875, 1.0, 0.6875, 0.5, 0.6875, 0.5, 0.6875, 1.0, 0.6562, 1.0, 0.6562, 0.5, 0.6562, 0.5, 0.6562, 1.0, 0.625, 1.0, 0.625, 0.5, 0.625, 0.5, 0.625, 1.0, 0.5938, 1.0, 0.5938, 0.5, 0.5938, 0.5, 0.5938, 1.0, 0.5625, 1.0, 0.5625, 0.5, 0.5625, 0.5, 0.5625, 1.0, 0.5312, 1.0, 0.5312, 0.5, 0.5312, 0.5, 0.5312, 1.0, 0.5, 1.0, 0.5, 0.5, 0.5, 0.5, 0.5, 1.0, 0.4688, 1.0, 0.4688, 0.5, 0.4688, 0.5, 0.4688, 1.0, 0.4375, 1.0, 0.4375, 0.5, 0.4375, 0.5, 0.4375, 1.0, 0.4062, 1.0, 0.4062, 0.5, 0.4062, 0.5, 0.4062, 1.0, 0.375, 1.0, 0.375, 0.5, 0.375, 0.5, 0.375, 1.0, 0.3438, 1.0, 0.3438, 0.5, 0.3438, 0.5, 0.3438, 1.0, 0.3125, 1.0, 0.3125, 0.5, 0.3125, 0.5, 0.3125, 1.0, 0.2812, 1.0, 0.2812, 0.5, 0.2812, 0.5, 0.2812, 1.0, 0.25, 1.0, 0.25, 0.5, 0.25, 0.5, 0.25, 1.0, 0.2188, 1.0, 0.2188, 0.5, 0.2188, 0.5, 0.2188, 1.0, 0.1875, 1.0, 0.1875, 0.5, 0.1875, 0.5, 0.1875, 1.0, 0.1562, 1.0, 0.1562, 0.5, 0.1562, 0.5, 0.1562, 1.0, 0.125, 1.0, 0.125, 0.5, 0.125, 0.5, 0.125, 1.0, 0.09375, 1.0, 0.09375, 0.5, 0.09375, 0.5, 0.09375, 1.0, 0.0625, 1.0, 0.0625, 0.5, 0.2968, 0.4854, 0.25, 0.49, 0.2032, 0.4854, 0.1582, 0.4717, 0.1167, 0.4496, 0.08029, 0.4197, 0.05045, 0.3833, 0.02827, 0.3418, 0.01461, 0.2968, 0.01, 0.25, 0.01461, 0.2032, 0.02827, 0.1582, 0.05045, 0.1167, 0.08029, 0.08029, 0.1167, 0.05045, 0.1582, 0.02827, 0.2032, 0.01461, 0.25, 0.01, 0.2968, 0.01461, 0.3418, 0.02827, 0.3833, 0.05045, 0.4197, 0.08029, 0.4496, 0.1167, 0.4717, 0.1582, 0.4854, 0.2032, 0.49, 0.25, 0.4854, 0.2968, 0.4717, 0.3418, 0.4496, 0.3833, 0.4197, 0.4197, 0.3833, 0.4496, 0.3418, 0.4717, 0.0625, 0.5, 0.0625, 1.0, 0.03125, 1.0, 0.03125, 0.5, 0.03125, 0.5, 0.03125, 1.0, 0.0, 1.0, 0.0, 0.5, 0.75, 0.49, 0.7968, 0.4854, 0.8418, 0.4717, 0.8833, 0.4496, 0.9197, 0.4197, 0.9496, 0.3833, 0.9717, 0.3418, 0.9854, 0.2968, 0.99, 0.25, 0.9854, 0.2032, 0.9717, 0.1582, 0.9496, 0.1167, 0.9197, 0.08029, 0.8833, 0.05045, 0.8418, 0.02827, 0.7968, 0.01461, 0.75, 0.01, 0.7032, 0.01461, 0.6582, 0.02827, 0.6167, 0.05045, 0.5803, 0.08029, 0.5504, 0.1167, 0.5283, 0.1582, 0.5146, 0.2032, 0.51, 0.25, 0.5146, 0.2968, 0.5283, 0.3418, 0.5504, 0.3833, 0.5803, 0.4197, 0.6167, 0.4496, 0.6582, 0.4717, 0.7032, 0.4854])
me_cylinder_003.materials.append(mat_nails)
me_cylinder_003.update()

# ---- objects
ob_cube = bpy.data.objects.new('Cube', me_cube_001)
ob_cube_001 = bpy.data.objects.new('Cube.001', me_cube_002)
ob_cube_002 = bpy.data.objects.new('Cube.002', me_cube_003)
ob_cube_003 = bpy.data.objects.new('Cube.003', me_cube_004)
ob_cylinder = bpy.data.objects.new('Cylinder', me_cylinder)
ob_cylinder_001 = bpy.data.objects.new('Cylinder.001', me_cylinder_001)
ob_cylinder_002 = bpy.data.objects.new('Cylinder.002', me_cylinder_002)
ob_cylinder_003 = bpy.data.objects.new('Cylinder.003', me_cylinder_003)

# ---- transforms, parenting, visibility, modifiers, constraints
ob_cube.location = (0.0, 0.0, 7.325)
ob_cube_001.location = (60.0, 0.0, 7.325)
ob_cube_002.location = (30.0, -2.611, 10.57)
ob_cube_003.location = (30.0, -2.611, 19.62)
ob_cylinder.location = (59.91, -2.917, 20.05)
ob_cylinder_001.location = (0.0, -2.917, 20.05)
ob_cylinder_002.location = (0.0, -2.917, 11.23)
ob_cylinder_003.location = (59.91, -2.917, 11.23)

# ---- collection membership
col_collection.objects.link(ob_cube)
col_collection.objects.link(ob_cube_001)
col_collection.objects.link(ob_cube_002)
col_collection.objects.link(ob_cube_003)
col_collection.objects.link(ob_cylinder)
col_collection.objects.link(ob_cylinder_001)
col_collection.objects.link(ob_cylinder_002)
col_collection.objects.link(ob_cylinder_003)

# ---- scene / render settings (as saved in the file)
scene.frame_start = 1; scene.frame_end = 250; scene.frame_set(1)
scene.render.engine = 'BLENDER_EEVEE_NEXT'
scene.cycles.sampling_pattern = 'TABULATED_SOBOL'
scene.cycles.use_light_tree = False
scene.view_settings.view_transform = 'Filmic'
bpy.context.view_layer.update()

# ---- added for rendering (the .blend has no active camera and no usable light): camera, sun
cam_auto = bpy.data.cameras.new('AutoCamera')
cam_auto.lens = 50.0
cam_auto.sensor_width = 36.0
cam_auto.clip_end = 1223.61
ob_auto_camera = bpy.data.objects.new('AutoCamera', cam_auto)
scene.collection.objects.link(ob_auto_camera)
ob_auto_camera.location = (99.7214, -84.4297, 63.1023)
ob_auto_camera.rotation_euler = (1.09748, -7.21219e-08, 0.694738)
scene.camera = ob_auto_camera
light_auto_sun = bpy.data.lights.new('AutoSun', 'SUN')
light_auto_sun.energy = 3.0
light_auto_sun.angle = 0.0523599
ob_auto_sun = bpy.data.objects.new('AutoSun', light_auto_sun)
scene.collection.objects.link(ob_auto_sun)
ob_auto_sun.rotation_euler = (0.872665, 0.174533, 0.523599)
bpy.context.view_layer.update()
